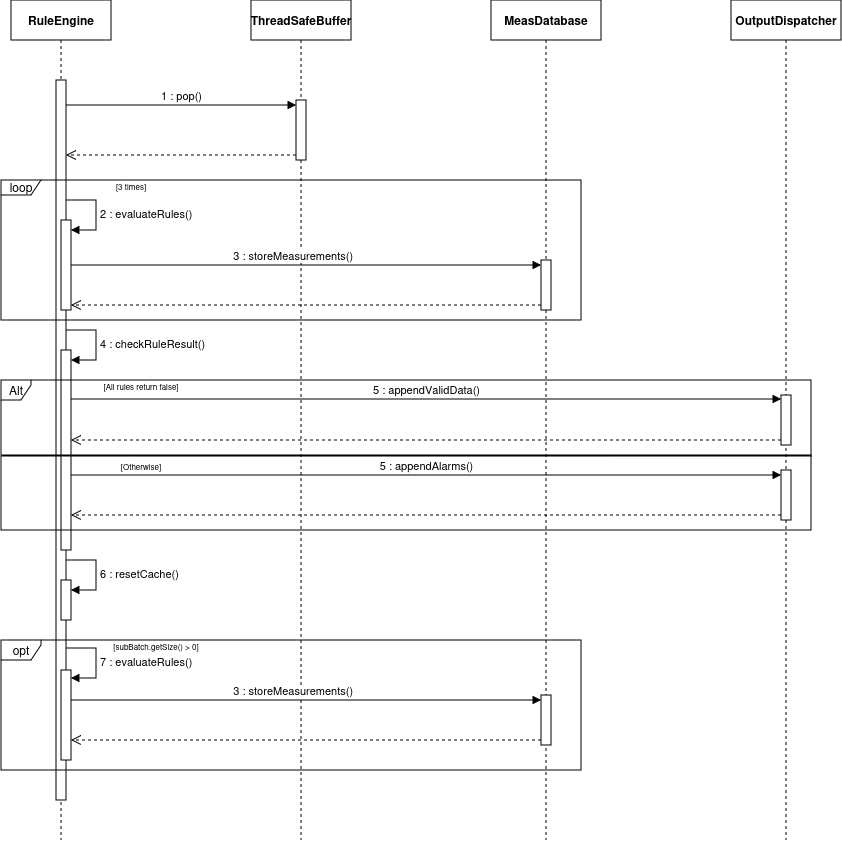

The diagram above was exported from draw.io. Its source (the exported page's mxGraphModel, read from the mxfile embedded in the PNG):
<mxGraphModel dx="719" dy="473" grid="1" gridSize="10" guides="1" tooltips="1" connect="1" arrows="1" fold="1" page="1" pageScale="1" pageWidth="850" pageHeight="1100" math="0" shadow="0">
  <root>
    <mxCell id="0" />
    <mxCell id="1" parent="0" />
    <mxCell id="7k9K0GyPsmjo5_-tDsaJ-2" parent="1" style="shape=umlLifeline;perimeter=lifelinePerimeter;whiteSpace=wrap;html=1;container=1;dropTarget=0;collapsible=0;recursiveResize=0;outlineConnect=0;portConstraint=eastwest;newEdgeStyle={&quot;edgeStyle&quot;:&quot;elbowEdgeStyle&quot;,&quot;elbow&quot;:&quot;vertical&quot;,&quot;curved&quot;:0,&quot;rounded&quot;:0};" value="&lt;b&gt;ThreadSafeBuffer&lt;/b&gt;" vertex="1">
      <mxGeometry height="840" width="100" x="260" y="130" as="geometry" />
    </mxCell>
    <mxCell id="7k9K0GyPsmjo5_-tDsaJ-8" parent="7k9K0GyPsmjo5_-tDsaJ-2" style="html=1;points=[[0,0,0,0,5],[0,1,0,0,-5],[1,0,0,0,5],[1,1,0,0,-5]];perimeter=orthogonalPerimeter;outlineConnect=0;targetShapes=umlLifeline;portConstraint=eastwest;newEdgeStyle={&quot;curved&quot;:0,&quot;rounded&quot;:0};" value="" vertex="1">
      <mxGeometry height="60" width="10" x="45" y="100" as="geometry" />
    </mxCell>
    <mxCell id="7k9K0GyPsmjo5_-tDsaJ-3" parent="1" style="shape=umlLifeline;perimeter=lifelinePerimeter;whiteSpace=wrap;html=1;container=1;dropTarget=0;collapsible=0;recursiveResize=0;outlineConnect=0;portConstraint=eastwest;newEdgeStyle={&quot;edgeStyle&quot;:&quot;elbowEdgeStyle&quot;,&quot;elbow&quot;:&quot;vertical&quot;,&quot;curved&quot;:0,&quot;rounded&quot;:0};" value="&lt;b&gt;RuleEngine&lt;/b&gt;" vertex="1">
      <mxGeometry height="840" width="100" x="20" y="130" as="geometry" />
    </mxCell>
    <mxCell id="7k9K0GyPsmjo5_-tDsaJ-7" parent="7k9K0GyPsmjo5_-tDsaJ-3" style="html=1;points=[[0,0,0,0,5],[0,1,0,0,-5],[1,0,0,0,5],[1,1,0,0,-5]];perimeter=orthogonalPerimeter;outlineConnect=0;targetShapes=umlLifeline;portConstraint=eastwest;newEdgeStyle={&quot;curved&quot;:0,&quot;rounded&quot;:0};" value="" vertex="1">
      <mxGeometry height="720" width="10" x="45" y="80" as="geometry" />
    </mxCell>
    <mxCell id="7k9K0GyPsmjo5_-tDsaJ-27" parent="7k9K0GyPsmjo5_-tDsaJ-3" style="html=1;points=[[0,0,0,0,5],[0,1,0,0,-5],[1,0,0,0,5],[1,1,0,0,-5]];perimeter=orthogonalPerimeter;outlineConnect=0;targetShapes=umlLifeline;portConstraint=eastwest;newEdgeStyle={&quot;curved&quot;:0,&quot;rounded&quot;:0};" value="" vertex="1">
      <mxGeometry height="200" width="10" x="50" y="350" as="geometry" />
    </mxCell>
    <mxCell id="7k9K0GyPsmjo5_-tDsaJ-28" edge="1" parent="7k9K0GyPsmjo5_-tDsaJ-3" style="html=1;align=left;spacingLeft=2;endArrow=block;rounded=0;edgeStyle=orthogonalEdgeStyle;curved=0;rounded=0;" target="7k9K0GyPsmjo5_-tDsaJ-27" value="4 : checkRuleResult()">
      <mxGeometry relative="1" as="geometry">
        <Array as="points">
          <mxPoint x="85" y="360" />
        </Array>
        <mxPoint x="55" y="330" as="sourcePoint" />
      </mxGeometry>
    </mxCell>
    <mxCell id="7k9K0GyPsmjo5_-tDsaJ-51" parent="7k9K0GyPsmjo5_-tDsaJ-3" style="html=1;points=[[0,0,0,0,5],[0,1,0,0,-5],[1,0,0,0,5],[1,1,0,0,-5]];perimeter=orthogonalPerimeter;outlineConnect=0;targetShapes=umlLifeline;portConstraint=eastwest;newEdgeStyle={&quot;curved&quot;:0,&quot;rounded&quot;:0};" value="" vertex="1">
      <mxGeometry height="40" width="10" x="50" y="580" as="geometry" />
    </mxCell>
    <mxCell id="7k9K0GyPsmjo5_-tDsaJ-52" edge="1" parent="7k9K0GyPsmjo5_-tDsaJ-3" style="html=1;align=left;spacingLeft=2;endArrow=block;rounded=0;edgeStyle=orthogonalEdgeStyle;curved=0;rounded=0;" target="7k9K0GyPsmjo5_-tDsaJ-51" value="6 : resetCache()">
      <mxGeometry relative="1" as="geometry">
        <Array as="points">
          <mxPoint x="85" y="590" />
        </Array>
        <mxPoint x="55" y="560" as="sourcePoint" />
      </mxGeometry>
    </mxCell>
    <mxCell id="7k9K0GyPsmjo5_-tDsaJ-55" parent="7k9K0GyPsmjo5_-tDsaJ-3" style="html=1;points=[[0,0,0,0,5],[0,1,0,0,-5],[1,0,0,0,5],[1,1,0,0,-5]];perimeter=orthogonalPerimeter;outlineConnect=0;targetShapes=umlLifeline;portConstraint=eastwest;newEdgeStyle={&quot;curved&quot;:0,&quot;rounded&quot;:0};" value="" vertex="1">
      <mxGeometry height="90" width="10" x="50" y="670" as="geometry" />
    </mxCell>
    <mxCell id="7k9K0GyPsmjo5_-tDsaJ-6" parent="1" style="shape=umlLifeline;perimeter=lifelinePerimeter;whiteSpace=wrap;html=1;container=1;dropTarget=0;collapsible=0;recursiveResize=0;outlineConnect=0;portConstraint=eastwest;newEdgeStyle={&quot;curved&quot;:0,&quot;rounded&quot;:0};" value="&lt;b&gt;OutputDispatcher&lt;/b&gt;" vertex="1">
      <mxGeometry height="840" width="110" x="740" y="130" as="geometry" />
    </mxCell>
    <mxCell id="7k9K0GyPsmjo5_-tDsaJ-31" parent="7k9K0GyPsmjo5_-tDsaJ-6" style="html=1;points=[[0,0,0,0,5],[0,1,0,0,-5],[1,0,0,0,5],[1,1,0,0,-5]];perimeter=orthogonalPerimeter;outlineConnect=0;targetShapes=umlLifeline;portConstraint=eastwest;newEdgeStyle={&quot;curved&quot;:0,&quot;rounded&quot;:0};" value="" vertex="1">
      <mxGeometry height="50" width="10" x="50" y="395" as="geometry" />
    </mxCell>
    <mxCell id="7k9K0GyPsmjo5_-tDsaJ-43" parent="7k9K0GyPsmjo5_-tDsaJ-6" style="html=1;points=[[0,0,0,0,5],[0,1,0,0,-5],[1,0,0,0,5],[1,1,0,0,-5]];perimeter=orthogonalPerimeter;outlineConnect=0;targetShapes=umlLifeline;portConstraint=eastwest;newEdgeStyle={&quot;curved&quot;:0,&quot;rounded&quot;:0};" value="" vertex="1">
      <mxGeometry height="50" width="10" x="50" y="470" as="geometry" />
    </mxCell>
    <mxCell id="7k9K0GyPsmjo5_-tDsaJ-11" edge="1" parent="1" source="7k9K0GyPsmjo5_-tDsaJ-7" style="html=1;verticalAlign=bottom;endArrow=block;curved=0;rounded=0;entryX=0;entryY=0;entryDx=0;entryDy=5;entryPerimeter=0;" target="7k9K0GyPsmjo5_-tDsaJ-8" value="1 : pop()">
      <mxGeometry relative="1" width="80" as="geometry">
        <mxPoint x="130" y="260" as="sourcePoint" />
        <mxPoint x="210" y="260" as="targetPoint" />
      </mxGeometry>
    </mxCell>
    <mxCell id="7k9K0GyPsmjo5_-tDsaJ-12" edge="1" parent="1" source="7k9K0GyPsmjo5_-tDsaJ-8" style="html=1;verticalAlign=bottom;endArrow=open;dashed=1;endSize=8;curved=0;rounded=0;exitX=0;exitY=1;exitDx=0;exitDy=-5;exitPerimeter=0;" target="7k9K0GyPsmjo5_-tDsaJ-7" value="">
      <mxGeometry relative="1" as="geometry">
        <mxPoint x="230" y="290" as="sourcePoint" />
        <mxPoint x="150" y="290" as="targetPoint" />
      </mxGeometry>
    </mxCell>
    <mxCell id="7k9K0GyPsmjo5_-tDsaJ-14" parent="1" style="html=1;points=[[0,0,0,0,5],[0,1,0,0,-5],[1,0,0,0,5],[1,1,0,0,-5]];perimeter=orthogonalPerimeter;outlineConnect=0;targetShapes=umlLifeline;portConstraint=eastwest;newEdgeStyle={&quot;curved&quot;:0,&quot;rounded&quot;:0};" value="" vertex="1">
      <mxGeometry height="90" width="10" x="70" y="350" as="geometry" />
    </mxCell>
    <mxCell id="7k9K0GyPsmjo5_-tDsaJ-15" edge="1" parent="1" style="html=1;align=left;spacingLeft=2;endArrow=block;rounded=0;edgeStyle=orthogonalEdgeStyle;curved=0;rounded=0;" target="7k9K0GyPsmjo5_-tDsaJ-14" value="2 : evaluateRules()">
      <mxGeometry relative="1" as="geometry">
        <Array as="points">
          <mxPoint x="105" y="360" />
        </Array>
        <mxPoint x="75" y="330" as="sourcePoint" />
      </mxGeometry>
    </mxCell>
    <mxCell id="7k9K0GyPsmjo5_-tDsaJ-23" parent="1" style="shape=umlLifeline;perimeter=lifelinePerimeter;whiteSpace=wrap;html=1;container=1;dropTarget=0;collapsible=0;recursiveResize=0;outlineConnect=0;portConstraint=eastwest;newEdgeStyle={&quot;curved&quot;:0,&quot;rounded&quot;:0};" value="&lt;b&gt;MeasDatabase&lt;/b&gt;" vertex="1">
      <mxGeometry height="840" width="110" x="500" y="130" as="geometry" />
    </mxCell>
    <mxCell id="7k9K0GyPsmjo5_-tDsaJ-25" parent="7k9K0GyPsmjo5_-tDsaJ-23" style="html=1;points=[[0,0,0,0,5],[0,1,0,0,-5],[1,0,0,0,5],[1,1,0,0,-5]];perimeter=orthogonalPerimeter;outlineConnect=0;targetShapes=umlLifeline;portConstraint=eastwest;newEdgeStyle={&quot;curved&quot;:0,&quot;rounded&quot;:0};" value="" vertex="1">
      <mxGeometry height="50" width="10" x="50" y="260" as="geometry" />
    </mxCell>
    <mxCell id="7k9K0GyPsmjo5_-tDsaJ-58" parent="7k9K0GyPsmjo5_-tDsaJ-23" style="html=1;points=[[0,0,0,0,5],[0,1,0,0,-5],[1,0,0,0,5],[1,1,0,0,-5]];perimeter=orthogonalPerimeter;outlineConnect=0;targetShapes=umlLifeline;portConstraint=eastwest;newEdgeStyle={&quot;curved&quot;:0,&quot;rounded&quot;:0};" value="" vertex="1">
      <mxGeometry height="50" width="10" x="50" y="695" as="geometry" />
    </mxCell>
    <mxCell id="7k9K0GyPsmjo5_-tDsaJ-24" edge="1" parent="1" source="7k9K0GyPsmjo5_-tDsaJ-14" style="html=1;verticalAlign=bottom;endArrow=block;curved=0;rounded=0;entryX=0;entryY=0;entryDx=0;entryDy=5;entryPerimeter=0;" target="7k9K0GyPsmjo5_-tDsaJ-25" value="3 : storeMeasurement&lt;span style=&quot;white-space: pre;&quot;&gt;s()&#09;&lt;/span&gt;">
      <mxGeometry relative="1" width="80" as="geometry">
        <mxPoint x="150" y="395" as="sourcePoint" />
        <mxPoint x="200" y="394.76" as="targetPoint" />
      </mxGeometry>
    </mxCell>
    <mxCell id="7k9K0GyPsmjo5_-tDsaJ-26" edge="1" parent="1" source="7k9K0GyPsmjo5_-tDsaJ-25" style="html=1;verticalAlign=bottom;endArrow=open;dashed=1;endSize=8;curved=0;rounded=0;exitX=0;exitY=1;exitDx=0;exitDy=-5;exitPerimeter=0;entryX=1;entryY=1;entryDx=0;entryDy=-5;entryPerimeter=0;" target="7k9K0GyPsmjo5_-tDsaJ-14" value="">
      <mxGeometry relative="1" as="geometry">
        <mxPoint x="500" y="440" as="sourcePoint" />
        <mxPoint x="420" y="440" as="targetPoint" />
      </mxGeometry>
    </mxCell>
    <mxCell id="7k9K0GyPsmjo5_-tDsaJ-30" edge="1" parent="1" style="html=1;verticalAlign=bottom;endArrow=block;curved=0;rounded=0;entryX=0;entryY=0;entryDx=0;entryDy=5;entryPerimeter=0;" value="5 : appendValidData()">
      <mxGeometry relative="1" width="80" as="geometry">
        <mxPoint x="80" y="529" as="sourcePoint" />
        <mxPoint x="790" y="529" as="targetPoint" />
      </mxGeometry>
    </mxCell>
    <mxCell id="7k9K0GyPsmjo5_-tDsaJ-32" edge="1" parent="1" style="html=1;verticalAlign=bottom;endArrow=open;dashed=1;endSize=8;curved=0;rounded=0;exitX=0;exitY=1;exitDx=0;exitDy=-5;exitPerimeter=0;" value="">
      <mxGeometry relative="1" as="geometry">
        <mxPoint x="790" y="570" as="sourcePoint" />
        <mxPoint x="80" y="570" as="targetPoint" />
      </mxGeometry>
    </mxCell>
    <mxCell id="7k9K0GyPsmjo5_-tDsaJ-40" parent="1" style="shape=umlFrame;whiteSpace=wrap;html=1;pointerEvents=0;width=40;height=15;" value="&amp;nbsp;loop&amp;nbsp;" vertex="1">
      <mxGeometry height="140" width="580" x="10" y="310" as="geometry" />
    </mxCell>
    <mxCell id="7k9K0GyPsmjo5_-tDsaJ-41" parent="1" style="text;html=1;whiteSpace=wrap;strokeColor=none;fillColor=none;align=center;verticalAlign=middle;rounded=0;" value="&lt;font style=&quot;font-size: 8px;&quot;&gt;[3 times]&lt;/font&gt;" vertex="1">
      <mxGeometry height="30" width="60" x="110" y="300" as="geometry" />
    </mxCell>
    <mxCell id="7k9K0GyPsmjo5_-tDsaJ-44" edge="1" parent="1" style="html=1;verticalAlign=bottom;endArrow=block;curved=0;rounded=0;entryX=0;entryY=0;entryDx=0;entryDy=5;entryPerimeter=0;" target="7k9K0GyPsmjo5_-tDsaJ-43" value="5 : appendAlarms()">
      <mxGeometry relative="1" width="80" as="geometry">
        <mxPoint x="80" y="605" as="sourcePoint" />
        <mxPoint x="790" y="610" as="targetPoint" />
      </mxGeometry>
    </mxCell>
    <mxCell id="7k9K0GyPsmjo5_-tDsaJ-45" edge="1" parent="1" source="7k9K0GyPsmjo5_-tDsaJ-43" style="html=1;verticalAlign=bottom;endArrow=open;dashed=1;endSize=8;curved=0;rounded=0;exitX=0;exitY=1;exitDx=0;exitDy=-5;exitPerimeter=0;" target="7k9K0GyPsmjo5_-tDsaJ-27" value="">
      <mxGeometry relative="1" as="geometry">
        <mxPoint x="790" y="640" as="sourcePoint" />
        <mxPoint x="80" y="640" as="targetPoint" />
      </mxGeometry>
    </mxCell>
    <mxCell id="7k9K0GyPsmjo5_-tDsaJ-46" parent="1" style="shape=umlFrame;whiteSpace=wrap;html=1;pointerEvents=0;width=30;height=20;" value="Alt" vertex="1">
      <mxGeometry height="150" width="810" x="10" y="510" as="geometry" />
    </mxCell>
    <mxCell id="7k9K0GyPsmjo5_-tDsaJ-47" parent="1" style="line;strokeWidth=2;html=1;" value="" vertex="1">
      <mxGeometry height="10" width="810" x="10" y="580" as="geometry" />
    </mxCell>
    <mxCell id="7k9K0GyPsmjo5_-tDsaJ-48" parent="1" style="text;html=1;whiteSpace=wrap;strokeColor=none;fillColor=none;align=center;verticalAlign=middle;rounded=0;" value="&lt;font style=&quot;font-size: 8px;&quot;&gt;[All rules return false]&lt;/font&gt;" vertex="1">
      <mxGeometry height="30" width="120" x="90" y="500" as="geometry" />
    </mxCell>
    <mxCell id="7k9K0GyPsmjo5_-tDsaJ-49" parent="1" style="text;html=1;whiteSpace=wrap;strokeColor=none;fillColor=none;align=center;verticalAlign=middle;rounded=0;" value="&lt;font style=&quot;font-size: 8px;&quot;&gt;[Otherwise]&lt;/font&gt;" vertex="1">
      <mxGeometry height="30" width="120" x="90" y="580" as="geometry" />
    </mxCell>
    <mxCell id="7k9K0GyPsmjo5_-tDsaJ-56" edge="1" parent="1" style="html=1;align=left;spacingLeft=2;endArrow=block;rounded=0;edgeStyle=orthogonalEdgeStyle;curved=0;rounded=0;" value="7 : evaluateRules()">
      <mxGeometry relative="1" x="0.0084" as="geometry">
        <mxPoint as="offset" />
        <Array as="points">
          <mxPoint x="105" y="808" />
        </Array>
        <mxPoint x="75" y="778" as="sourcePoint" />
        <mxPoint x="80" y="808" as="targetPoint" />
      </mxGeometry>
    </mxCell>
    <mxCell id="7k9K0GyPsmjo5_-tDsaJ-57" edge="1" parent="1" style="html=1;verticalAlign=bottom;endArrow=block;curved=0;rounded=0;entryX=0;entryY=0;entryDx=0;entryDy=5;entryPerimeter=0;" value="3 : storeMeasurement&lt;span style=&quot;white-space: pre;&quot;&gt;s()&#09;&lt;/span&gt;">
      <mxGeometry relative="1" width="80" as="geometry">
        <mxPoint x="80" y="830" as="sourcePoint" />
        <mxPoint x="550" y="830" as="targetPoint" />
      </mxGeometry>
    </mxCell>
    <mxCell id="7k9K0GyPsmjo5_-tDsaJ-59" edge="1" parent="1" style="html=1;verticalAlign=bottom;endArrow=open;dashed=1;endSize=8;curved=0;rounded=0;exitX=0;exitY=1;exitDx=0;exitDy=-5;exitPerimeter=0;entryX=1;entryY=1;entryDx=0;entryDy=-5;entryPerimeter=0;" value="">
      <mxGeometry relative="1" as="geometry">
        <mxPoint x="550" y="870" as="sourcePoint" />
        <mxPoint x="80" y="870" as="targetPoint" />
      </mxGeometry>
    </mxCell>
    <mxCell id="7k9K0GyPsmjo5_-tDsaJ-60" parent="1" style="shape=umlFrame;whiteSpace=wrap;html=1;pointerEvents=0;width=40;height=20;" value="opt" vertex="1">
      <mxGeometry height="130" width="580" x="10" y="770" as="geometry" />
    </mxCell>
    <mxCell id="7k9K0GyPsmjo5_-tDsaJ-61" parent="1" style="text;html=1;whiteSpace=wrap;strokeColor=none;fillColor=none;align=center;verticalAlign=middle;rounded=0;" value="&lt;font style=&quot;font-size: 8px;&quot;&gt;[subBatch.getSize() &amp;gt; 0]&lt;/font&gt;" vertex="1">
      <mxGeometry height="30" width="90" x="120" y="760" as="geometry" />
    </mxCell>
  </root>
</mxGraphModel>